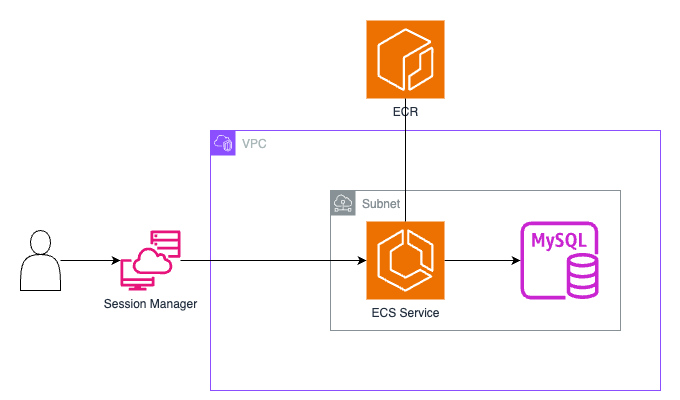

The diagram above was exported from draw.io. Its source (the exported page's mxGraphModel, read from the mxfile embedded in the PNG):
<mxGraphModel dx="1434" dy="705" grid="1" gridSize="10" guides="1" tooltips="1" connect="1" arrows="1" fold="1" page="1" pageScale="1" pageWidth="827" pageHeight="1169" math="0" shadow="0">
  <root>
    <mxCell id="0" />
    <mxCell id="1" parent="0" />
    <mxCell id="HaVaQuhDxNNMBw5oe5_z-3" value="" style="rounded=0;whiteSpace=wrap;html=1;strokeColor=none;" vertex="1" parent="1">
      <mxGeometry width="680" height="400" as="geometry" />
    </mxCell>
    <mxCell id="HaVaQuhDxNNMBw5oe5_z-4" value="VPC" style="points=[[0,0],[0.25,0],[0.5,0],[0.75,0],[1,0],[1,0.25],[1,0.5],[1,0.75],[1,1],[0.75,1],[0.5,1],[0.25,1],[0,1],[0,0.75],[0,0.5],[0,0.25]];outlineConnect=0;gradientColor=none;html=1;whiteSpace=wrap;fontSize=12;fontStyle=0;container=1;pointerEvents=0;collapsible=0;recursiveResize=0;shape=mxgraph.aws4.group;grIcon=mxgraph.aws4.group_vpc2;strokeColor=#8C4FFF;fillColor=none;verticalAlign=top;align=left;spacingLeft=30;fontColor=#AAB7B8;dashed=0;" vertex="1" parent="1">
      <mxGeometry x="210" y="130" width="450" height="260" as="geometry" />
    </mxCell>
    <mxCell id="HaVaQuhDxNNMBw5oe5_z-6" value="Subnet" style="sketch=0;outlineConnect=0;gradientColor=none;html=1;whiteSpace=wrap;fontSize=12;fontStyle=0;shape=mxgraph.aws4.group;grIcon=mxgraph.aws4.group_subnet;strokeColor=#879196;fillColor=none;verticalAlign=top;align=left;spacingLeft=30;fontColor=#879196;dashed=0;" vertex="1" parent="HaVaQuhDxNNMBw5oe5_z-4">
      <mxGeometry x="120" y="60" width="290" height="140" as="geometry" />
    </mxCell>
    <mxCell id="HaVaQuhDxNNMBw5oe5_z-13" style="edgeStyle=orthogonalEdgeStyle;rounded=0;orthogonalLoop=1;jettySize=auto;html=1;" edge="1" parent="HaVaQuhDxNNMBw5oe5_z-4" source="HaVaQuhDxNNMBw5oe5_z-7" target="HaVaQuhDxNNMBw5oe5_z-12">
      <mxGeometry relative="1" as="geometry" />
    </mxCell>
    <mxCell id="HaVaQuhDxNNMBw5oe5_z-7" value="ECS Service&lt;div&gt;&lt;br&gt;&lt;/div&gt;" style="sketch=0;points=[[0,0,0],[0.25,0,0],[0.5,0,0],[0.75,0,0],[1,0,0],[0,1,0],[0.25,1,0],[0.5,1,0],[0.75,1,0],[1,1,0],[0,0.25,0],[0,0.5,0],[0,0.75,0],[1,0.25,0],[1,0.5,0],[1,0.75,0]];outlineConnect=0;fontColor=#232F3E;fillColor=#ED7100;strokeColor=#ffffff;dashed=0;verticalLabelPosition=bottom;verticalAlign=top;align=center;html=1;fontSize=12;fontStyle=0;aspect=fixed;shape=mxgraph.aws4.resourceIcon;resIcon=mxgraph.aws4.ecs;" vertex="1" parent="HaVaQuhDxNNMBw5oe5_z-4">
      <mxGeometry x="156" y="91" width="78" height="78" as="geometry" />
    </mxCell>
    <mxCell id="HaVaQuhDxNNMBw5oe5_z-12" value="" style="sketch=0;outlineConnect=0;fontColor=#232F3E;gradientColor=none;fillColor=#C925D1;strokeColor=none;dashed=0;verticalLabelPosition=bottom;verticalAlign=top;align=center;html=1;fontSize=12;fontStyle=0;aspect=fixed;pointerEvents=1;shape=mxgraph.aws4.rds_mysql_instance;" vertex="1" parent="HaVaQuhDxNNMBw5oe5_z-4">
      <mxGeometry x="310" y="91" width="78" height="78" as="geometry" />
    </mxCell>
    <mxCell id="HaVaQuhDxNNMBw5oe5_z-11" style="edgeStyle=orthogonalEdgeStyle;rounded=0;orthogonalLoop=1;jettySize=auto;html=1;" edge="1" parent="1" source="HaVaQuhDxNNMBw5oe5_z-8" target="HaVaQuhDxNNMBw5oe5_z-7">
      <mxGeometry relative="1" as="geometry" />
    </mxCell>
    <mxCell id="HaVaQuhDxNNMBw5oe5_z-8" value="Session Manager" style="sketch=0;outlineConnect=0;fontColor=#232F3E;gradientColor=none;fillColor=#E7157B;strokeColor=none;dashed=0;verticalLabelPosition=bottom;verticalAlign=top;align=center;html=1;fontSize=12;fontStyle=0;aspect=fixed;pointerEvents=1;shape=mxgraph.aws4.systems_manager_session_manager;" vertex="1" parent="1">
      <mxGeometry x="120" y="230" width="60" height="60" as="geometry" />
    </mxCell>
    <mxCell id="HaVaQuhDxNNMBw5oe5_z-10" style="edgeStyle=orthogonalEdgeStyle;rounded=0;orthogonalLoop=1;jettySize=auto;html=1;" edge="1" parent="1" source="HaVaQuhDxNNMBw5oe5_z-9" target="HaVaQuhDxNNMBw5oe5_z-8">
      <mxGeometry relative="1" as="geometry" />
    </mxCell>
    <mxCell id="HaVaQuhDxNNMBw5oe5_z-9" value="" style="shape=actor;whiteSpace=wrap;html=1;" vertex="1" parent="1">
      <mxGeometry x="20" y="230" width="40" height="60" as="geometry" />
    </mxCell>
    <mxCell id="HaVaQuhDxNNMBw5oe5_z-15" value="ECR" style="sketch=0;points=[[0,0,0],[0.25,0,0],[0.5,0,0],[0.75,0,0],[1,0,0],[0,1,0],[0.25,1,0],[0.5,1,0],[0.75,1,0],[1,1,0],[0,0.25,0],[0,0.5,0],[0,0.75,0],[1,0.25,0],[1,0.5,0],[1,0.75,0]];outlineConnect=0;fontColor=#232F3E;fillColor=#ED7100;strokeColor=#ffffff;dashed=0;verticalLabelPosition=bottom;verticalAlign=top;align=center;html=1;fontSize=12;fontStyle=0;aspect=fixed;shape=mxgraph.aws4.resourceIcon;resIcon=mxgraph.aws4.ecr;" vertex="1" parent="1">
      <mxGeometry x="366" y="20" width="78" height="78" as="geometry" />
    </mxCell>
    <mxCell id="HaVaQuhDxNNMBw5oe5_z-16" style="edgeStyle=orthogonalEdgeStyle;rounded=0;orthogonalLoop=1;jettySize=auto;html=1;endArrow=none;startFill=0;" edge="1" parent="1" source="HaVaQuhDxNNMBw5oe5_z-7" target="HaVaQuhDxNNMBw5oe5_z-15">
      <mxGeometry relative="1" as="geometry" />
    </mxCell>
  </root>
</mxGraphModel>